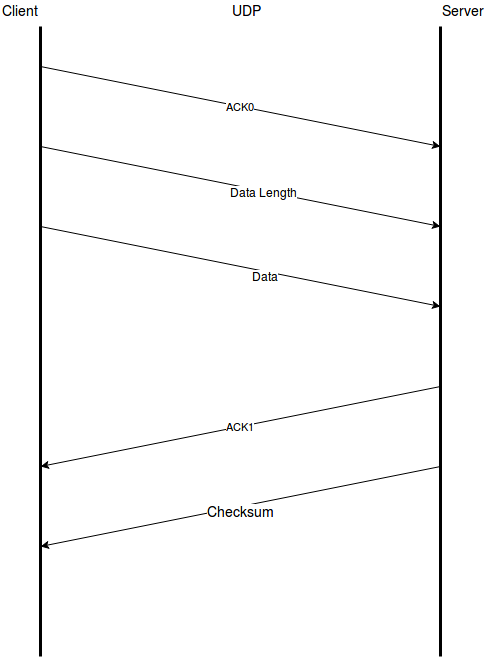

The diagram above was exported from draw.io. Its source (the exported page's mxGraphModel, read from the mxfile embedded in the PNG):
<mxGraphModel dx="1389" dy="768" grid="1" gridSize="10" guides="1" tooltips="1" connect="1" arrows="1" fold="1" page="1" pageScale="1" pageWidth="827" pageHeight="1169" background="#ffffff" math="0" shadow="0">
  <root>
    <mxCell id="0" />
    <mxCell id="1" parent="0" />
    <mxCell id="2" value="" style="endArrow=none;html=1;strokeWidth=3;" edge="1" parent="1">
      <mxGeometry width="50" height="50" relative="1" as="geometry">
        <mxPoint x="200" y="710" as="sourcePoint" />
        <mxPoint x="200" y="80" as="targetPoint" />
      </mxGeometry>
    </mxCell>
    <mxCell id="3" value="" style="endArrow=none;html=1;shadow=0;strokeWidth=3;" edge="1" parent="1">
      <mxGeometry width="50" height="50" relative="1" as="geometry">
        <mxPoint x="600" y="710" as="sourcePoint" />
        <mxPoint x="600" y="80" as="targetPoint" />
      </mxGeometry>
    </mxCell>
    <mxCell id="4" value="Client" style="text;html=1;resizable=0;points=[];autosize=1;align=left;verticalAlign=top;spacingTop=-4;fontSize=14;" vertex="1" parent="1">
      <mxGeometry x="160" y="54" width="50" height="20" as="geometry" />
    </mxCell>
    <mxCell id="5" value="Server" style="text;html=1;resizable=0;points=[];autosize=1;align=left;verticalAlign=top;spacingTop=-4;strokeWidth=1;perimeterSpacing=0;fontSize=14;" vertex="1" parent="1">
      <mxGeometry x="600" y="54" width="50" height="20" as="geometry" />
    </mxCell>
    <mxCell id="6" value="ACK0" style="endArrow=classic;html=1;strokeWidth=1;" edge="1" parent="1">
      <mxGeometry width="50" height="50" relative="1" as="geometry">
        <mxPoint x="200" y="120" as="sourcePoint" />
        <mxPoint x="600" y="200" as="targetPoint" />
      </mxGeometry>
    </mxCell>
    <mxCell id="7" value="ACK1" style="endArrow=classic;html=1;" edge="1" parent="1">
      <mxGeometry width="50" height="50" relative="1" as="geometry">
        <mxPoint x="600" y="440" as="sourcePoint" />
        <mxPoint x="200" y="520" as="targetPoint" />
      </mxGeometry>
    </mxCell>
    <mxCell id="9" value="" style="endArrow=classic;html=1;" edge="1" parent="1">
      <mxGeometry width="50" height="50" relative="1" as="geometry">
        <mxPoint x="200" y="200" as="sourcePoint" />
        <mxPoint x="600" y="280" as="targetPoint" />
      </mxGeometry>
    </mxCell>
    <mxCell id="10" value="Data Length" style="text;html=1;resizable=0;points=[];align=center;verticalAlign=middle;labelBackgroundColor=#ffffff;" vertex="1" connectable="0" parent="9">
      <mxGeometry x="0.1163" y="-1" relative="1" as="geometry">
        <mxPoint as="offset" />
      </mxGeometry>
    </mxCell>
    <mxCell id="11" value="" style="endArrow=classic;html=1;" edge="1" parent="1">
      <mxGeometry width="50" height="50" relative="1" as="geometry">
        <mxPoint x="200" y="280" as="sourcePoint" />
        <mxPoint x="600" y="360" as="targetPoint" />
      </mxGeometry>
    </mxCell>
    <mxCell id="12" value="Data" style="text;html=1;resizable=0;points=[];align=center;verticalAlign=middle;labelBackgroundColor=#ffffff;" vertex="1" connectable="0" parent="11">
      <mxGeometry x="0.1272" y="-4" relative="1" as="geometry">
        <mxPoint as="offset" />
      </mxGeometry>
    </mxCell>
    <mxCell id="15" value="UDP" style="text;html=1;resizable=0;points=[];autosize=1;align=left;verticalAlign=top;spacingTop=-4;fontSize=14;" vertex="1" parent="1">
      <mxGeometry x="390" y="54" width="40" height="20" as="geometry" />
    </mxCell>
    <mxCell id="17" value="" style="endArrow=classic;html=1;shadow=0;strokeWidth=1;fontSize=14;" edge="1" parent="1">
      <mxGeometry width="50" height="50" relative="1" as="geometry">
        <mxPoint x="600" y="520" as="sourcePoint" />
        <mxPoint x="200" y="600" as="targetPoint" />
      </mxGeometry>
    </mxCell>
    <mxCell id="18" value="Checksum" style="text;html=1;resizable=0;points=[];align=center;verticalAlign=middle;labelBackgroundColor=#ffffff;fontSize=14;" vertex="1" connectable="0" parent="17">
      <mxGeometry x="0.0048" y="5" relative="1" as="geometry">
        <mxPoint as="offset" />
      </mxGeometry>
    </mxCell>
  </root>
</mxGraphModel>